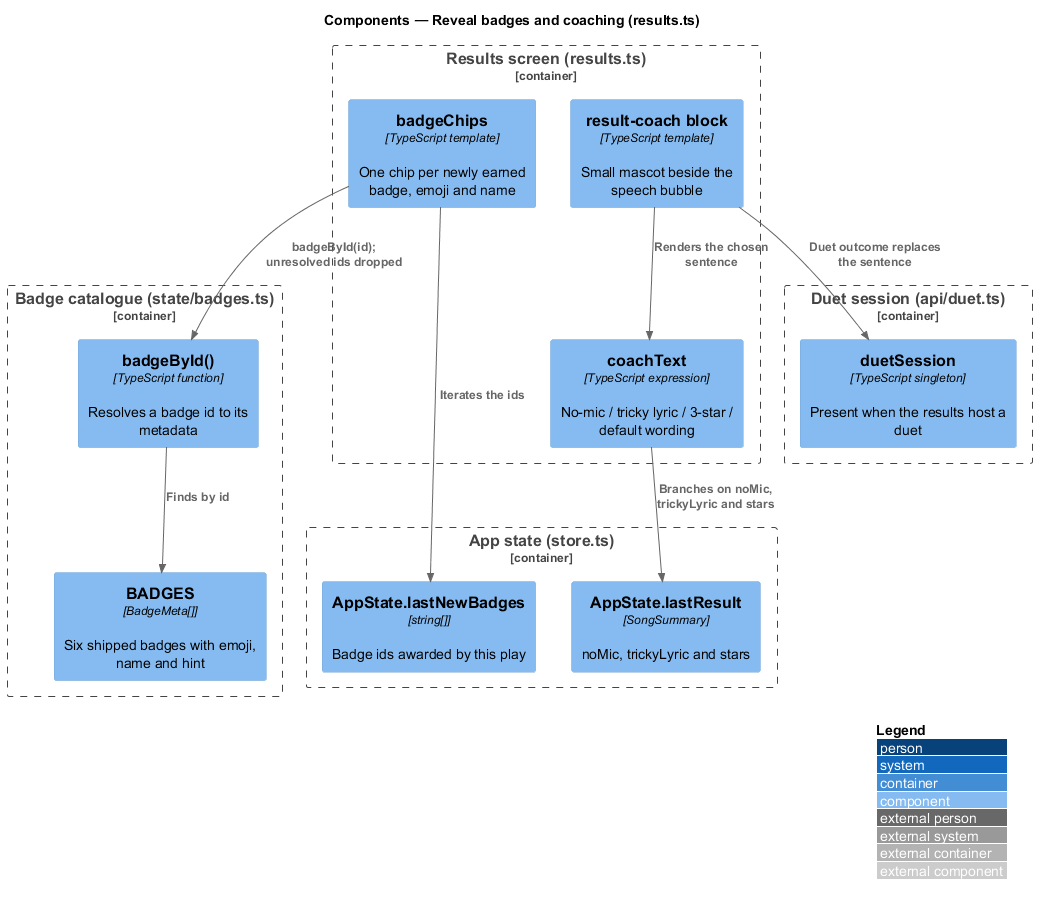

The diagram above was rendered by PlantUML. Its source (embedded in the PNG):
@startuml
!include <C4/C4_Component>
LAYOUT_WITH_LEGEND()
title Components — Reveal badges and coaching (results.ts)

Container_Boundary(results, "Results screen (results.ts)") {
  Component(chips, "badgeChips", "TypeScript template", "One chip per newly earned badge, emoji and name")
  Component(coach, "coachText", "TypeScript expression", "No-mic / tricky lyric / 3-star / default wording")
  Component(bubble, "result-coach block", "TypeScript template", "Small mascot beside the speech bubble")
}
Container_Boundary(badges, "Badge catalogue (state/badges.ts)") {
  Component(lookup, "badgeById()", "TypeScript function", "Resolves a badge id to its metadata")
  Component(meta, "BADGES", "BadgeMeta[]", "Six shipped badges with emoji, name and hint")
}
Container_Boundary(state, "App state (store.ts)") {
  Component(newbadges, "AppState.lastNewBadges", "string[]", "Badge ids awarded by this play")
  Component(summary, "AppState.lastResult", "SongSummary", "noMic, trickyLyric and stars")
}
Container_Boundary(duetmod, "Duet session (api/duet.ts)") {
  Component(session, "duetSession", "TypeScript singleton", "Present when the results host a duet")
}

Rel(chips, newbadges, "Iterates the ids")
Rel(chips, lookup, "badgeById(id); unresolved ids dropped")
Rel(lookup, meta, "Finds by id")
Rel(coach, summary, "Branches on noMic, trickyLyric and stars")
Rel(bubble, coach, "Renders the chosen sentence")
Rel(bubble, session, "Duet outcome replaces the sentence")
@enduml